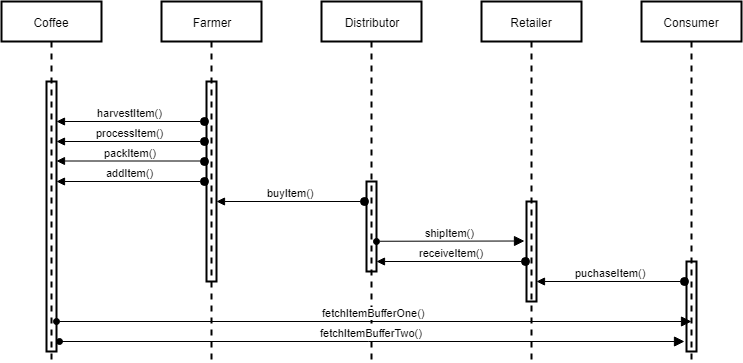

The diagram above was exported from draw.io. Its source (the exported page's mxGraphModel, read from the mxfile embedded in the PNG):
<mxGraphModel dx="791" dy="892" grid="1" gridSize="10" guides="1" tooltips="1" connect="1" arrows="1" fold="1" page="1" pageScale="1" pageWidth="850" pageHeight="1100" math="0" shadow="0">
  <root>
    <mxCell id="cJIPtq0pQ6qh4quWnBPp-0" />
    <mxCell id="cJIPtq0pQ6qh4quWnBPp-1" parent="cJIPtq0pQ6qh4quWnBPp-0" />
    <mxCell id="qnLL925pSiKJSbGMQDq0-42" value="" style="html=1;points=[];perimeter=orthogonalPerimeter;strokeColor=#000000;strokeWidth=2;fillColor=none;" parent="cJIPtq0pQ6qh4quWnBPp-1" vertex="1">
      <mxGeometry x="95" y="120" width="10" height="270" as="geometry" />
    </mxCell>
    <mxCell id="qnLL925pSiKJSbGMQDq0-43" value="" style="html=1;points=[];perimeter=orthogonalPerimeter;strokeColor=#000000;strokeWidth=2;fillColor=none;" parent="cJIPtq0pQ6qh4quWnBPp-1" vertex="1">
      <mxGeometry x="255" y="120" width="10" height="200" as="geometry" />
    </mxCell>
    <mxCell id="qnLL925pSiKJSbGMQDq0-44" value="" style="html=1;points=[];perimeter=orthogonalPerimeter;strokeColor=#000000;strokeWidth=2;fillColor=none;" parent="cJIPtq0pQ6qh4quWnBPp-1" vertex="1">
      <mxGeometry x="415" y="220" width="10" height="90" as="geometry" />
    </mxCell>
    <mxCell id="qnLL925pSiKJSbGMQDq0-45" value="" style="html=1;points=[];perimeter=orthogonalPerimeter;strokeColor=#000000;strokeWidth=2;fillColor=none;" parent="cJIPtq0pQ6qh4quWnBPp-1" vertex="1">
      <mxGeometry x="575" y="240" width="10" height="100" as="geometry" />
    </mxCell>
    <mxCell id="qnLL925pSiKJSbGMQDq0-46" value="" style="html=1;points=[];perimeter=orthogonalPerimeter;strokeColor=#000000;strokeWidth=2;fillColor=none;" parent="cJIPtq0pQ6qh4quWnBPp-1" vertex="1">
      <mxGeometry x="735" y="300" width="10" height="90" as="geometry" />
    </mxCell>
    <mxCell id="qnLL925pSiKJSbGMQDq0-50" value="processItem()" style="html=1;verticalAlign=bottom;startArrow=oval;startFill=1;endArrow=block;startSize=8;strokeColor=#000000;entryX=1;entryY=0.5;entryDx=0;entryDy=0;entryPerimeter=0;" parent="cJIPtq0pQ6qh4quWnBPp-1" edge="1">
      <mxGeometry width="60" relative="1" as="geometry">
        <mxPoint x="253" y="180" as="sourcePoint" />
        <mxPoint x="105" y="180" as="targetPoint" />
      </mxGeometry>
    </mxCell>
    <mxCell id="qnLL925pSiKJSbGMQDq0-59" value="packItem()" style="html=1;verticalAlign=bottom;startArrow=oval;startFill=1;endArrow=block;startSize=8;strokeColor=#000000;entryX=1;entryY=0.5;entryDx=0;entryDy=0;entryPerimeter=0;" parent="cJIPtq0pQ6qh4quWnBPp-1" edge="1">
      <mxGeometry width="60" relative="1" as="geometry">
        <mxPoint x="253" y="199.5" as="sourcePoint" />
        <mxPoint x="105" y="199.5" as="targetPoint" />
      </mxGeometry>
    </mxCell>
    <mxCell id="qnLL925pSiKJSbGMQDq0-60" value="addItem()" style="html=1;verticalAlign=bottom;startArrow=oval;startFill=1;endArrow=block;startSize=8;strokeColor=#000000;entryX=1;entryY=0.5;entryDx=0;entryDy=0;entryPerimeter=0;" parent="cJIPtq0pQ6qh4quWnBPp-1" edge="1">
      <mxGeometry width="60" relative="1" as="geometry">
        <mxPoint x="253" y="220" as="sourcePoint" />
        <mxPoint x="105" y="220" as="targetPoint" />
      </mxGeometry>
    </mxCell>
    <mxCell id="qnLL925pSiKJSbGMQDq0-61" value="buyItem()" style="html=1;verticalAlign=bottom;startArrow=oval;startFill=1;endArrow=block;startSize=8;strokeColor=#000000;entryX=1;entryY=0.5;entryDx=0;entryDy=0;entryPerimeter=0;" parent="cJIPtq0pQ6qh4quWnBPp-1" edge="1">
      <mxGeometry width="60" relative="1" as="geometry">
        <mxPoint x="413" y="240" as="sourcePoint" />
        <mxPoint x="265" y="240" as="targetPoint" />
      </mxGeometry>
    </mxCell>
    <mxCell id="ple4axiZGFA5xXw9cZ1X-0" value="shipItem()" style="html=1;verticalAlign=bottom;startArrow=block;startFill=1;endArrow=oval;startSize=8;strokeColor=#000000;endFill=1;entryX=1.08;entryY=0.664;entryDx=0;entryDy=0;entryPerimeter=0;" parent="cJIPtq0pQ6qh4quWnBPp-1" target="qnLL925pSiKJSbGMQDq0-44" edge="1">
      <mxGeometry width="60" relative="1" as="geometry">
        <mxPoint x="573" y="279.5" as="sourcePoint" />
        <mxPoint x="450" y="280" as="targetPoint" />
      </mxGeometry>
    </mxCell>
    <mxCell id="ple4axiZGFA5xXw9cZ1X-1" value="receiveItem()" style="html=1;verticalAlign=bottom;startArrow=oval;startFill=1;endArrow=block;startSize=8;strokeColor=#000000;" parent="cJIPtq0pQ6qh4quWnBPp-1" edge="1" target="qnLL925pSiKJSbGMQDq0-44">
      <mxGeometry width="60" relative="1" as="geometry">
        <mxPoint x="574" y="300" as="sourcePoint" />
        <mxPoint x="450" y="300" as="targetPoint" />
      </mxGeometry>
    </mxCell>
    <mxCell id="ple4axiZGFA5xXw9cZ1X-2" value="puchaseItem()" style="html=1;verticalAlign=bottom;startArrow=oval;startFill=1;endArrow=block;startSize=8;strokeColor=#000000;entryX=1;entryY=0.5;entryDx=0;entryDy=0;entryPerimeter=0;" parent="cJIPtq0pQ6qh4quWnBPp-1" edge="1">
      <mxGeometry width="60" relative="1" as="geometry">
        <mxPoint x="733" y="320" as="sourcePoint" />
        <mxPoint x="585" y="320" as="targetPoint" />
      </mxGeometry>
    </mxCell>
    <mxCell id="ple4axiZGFA5xXw9cZ1X-4" value="Coffee" style="shape=umlLifeline;perimeter=lifelinePerimeter;whiteSpace=wrap;html=1;container=1;collapsible=0;recursiveResize=0;outlineConnect=0;strokeColor=#000000;strokeWidth=2;fillColor=none;" parent="cJIPtq0pQ6qh4quWnBPp-1" vertex="1">
      <mxGeometry x="50" y="40" width="100" height="360" as="geometry" />
    </mxCell>
    <mxCell id="ple4axiZGFA5xXw9cZ1X-5" value="Consumer" style="shape=umlLifeline;perimeter=lifelinePerimeter;whiteSpace=wrap;html=1;container=1;collapsible=0;recursiveResize=0;outlineConnect=0;strokeColor=#000000;strokeWidth=2;fillColor=none;" parent="cJIPtq0pQ6qh4quWnBPp-1" vertex="1">
      <mxGeometry x="690" y="40" width="100" height="360" as="geometry" />
    </mxCell>
    <mxCell id="ple4axiZGFA5xXw9cZ1X-6" value="Retailer" style="shape=umlLifeline;perimeter=lifelinePerimeter;whiteSpace=wrap;html=1;container=1;collapsible=0;recursiveResize=0;outlineConnect=0;strokeColor=#000000;strokeWidth=2;fillColor=none;" parent="cJIPtq0pQ6qh4quWnBPp-1" vertex="1">
      <mxGeometry x="530" y="40" width="100" height="360" as="geometry" />
    </mxCell>
    <mxCell id="ple4axiZGFA5xXw9cZ1X-7" value="Distributor" style="shape=umlLifeline;perimeter=lifelinePerimeter;whiteSpace=wrap;html=1;container=1;collapsible=0;recursiveResize=0;outlineConnect=0;strokeColor=#000000;strokeWidth=2;fillColor=none;" parent="cJIPtq0pQ6qh4quWnBPp-1" vertex="1">
      <mxGeometry x="370" y="40" width="100" height="360" as="geometry" />
    </mxCell>
    <mxCell id="ple4axiZGFA5xXw9cZ1X-8" value="Farmer" style="shape=umlLifeline;perimeter=lifelinePerimeter;whiteSpace=wrap;html=1;container=1;collapsible=0;recursiveResize=0;outlineConnect=0;strokeColor=#000000;strokeWidth=2;fillColor=none;" parent="cJIPtq0pQ6qh4quWnBPp-1" vertex="1">
      <mxGeometry x="210" y="40" width="100" height="360" as="geometry" />
    </mxCell>
    <mxCell id="ple4axiZGFA5xXw9cZ1X-10" value="fetchItemBufferOne()" style="html=1;verticalAlign=bottom;startArrow=block;startFill=1;endArrow=oval;startSize=8;strokeColor=#000000;endFill=1;" parent="cJIPtq0pQ6qh4quWnBPp-1" edge="1">
      <mxGeometry width="60" relative="1" as="geometry">
        <mxPoint x="740" y="360" as="sourcePoint" />
        <mxPoint x="105" y="360" as="targetPoint" />
      </mxGeometry>
    </mxCell>
    <mxCell id="ple4axiZGFA5xXw9cZ1X-11" value="fetchItemBufferTwo()" style="html=1;verticalAlign=bottom;startArrow=block;startFill=1;endArrow=oval;startSize=8;strokeColor=#000000;endFill=1;" parent="cJIPtq0pQ6qh4quWnBPp-1" edge="1">
      <mxGeometry width="60" relative="1" as="geometry">
        <mxPoint x="733" y="380" as="sourcePoint" />
        <mxPoint x="107.5" y="380" as="targetPoint" />
      </mxGeometry>
    </mxCell>
    <mxCell id="ple4axiZGFA5xXw9cZ1X-12" value="harvestItem()" style="html=1;verticalAlign=bottom;startArrow=oval;startFill=1;endArrow=block;startSize=8;strokeColor=#000000;entryX=1;entryY=0.5;entryDx=0;entryDy=0;entryPerimeter=0;" parent="cJIPtq0pQ6qh4quWnBPp-1" edge="1">
      <mxGeometry width="60" relative="1" as="geometry">
        <mxPoint x="253" y="160" as="sourcePoint" />
        <mxPoint x="105" y="160" as="targetPoint" />
      </mxGeometry>
    </mxCell>
  </root>
</mxGraphModel>